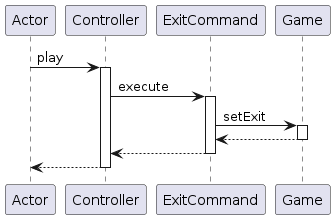

The diagram above was rendered by PlantUML. Its source (embedded in the PNG):
@startuml
participant Actor
Actor -> Controller : play
activate Controller
Controller -> ExitCommand : execute
activate ExitCommand
ExitCommand -> Game : setExit
activate Game
Game --> ExitCommand
deactivate Game
ExitCommand --> Controller
deactivate ExitCommand
return
@enduml